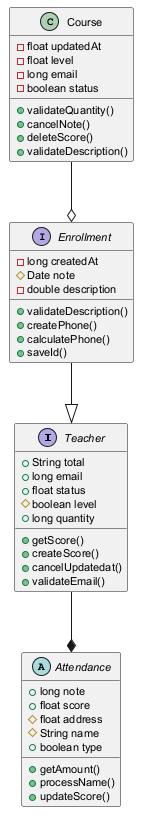

The diagram above was rendered by PlantUML. Its source (embedded in the PNG):
@startuml
skinparam defaultFontSize 11
interface Teacher {
  +String total
  +long email
  +float status
  #boolean level
  +long quantity
  +getScore()
  +createScore()
  +cancelUpdatedat()
  +validateEmail()
}
interface Enrollment {
  -long createdAt
  #Date note
  -double description
  +validateDescription()
  +createPhone()
  +calculatePhone()
  +saveId()
}
abstract class Attendance {
  +long note
  +float score
  #float address
  #String name
  +boolean type
  +getAmount()
  +processName()
  +updateScore()
}
class Course {
  -float updatedAt
  -float level
  -long email
  -boolean status
  +validateQuantity()
  +cancelNote()
  +deleteScore()
  +validateDescription()
}
Teacher --* Attendance
Enrollment --|> Teacher
Course --o Enrollment
@enduml